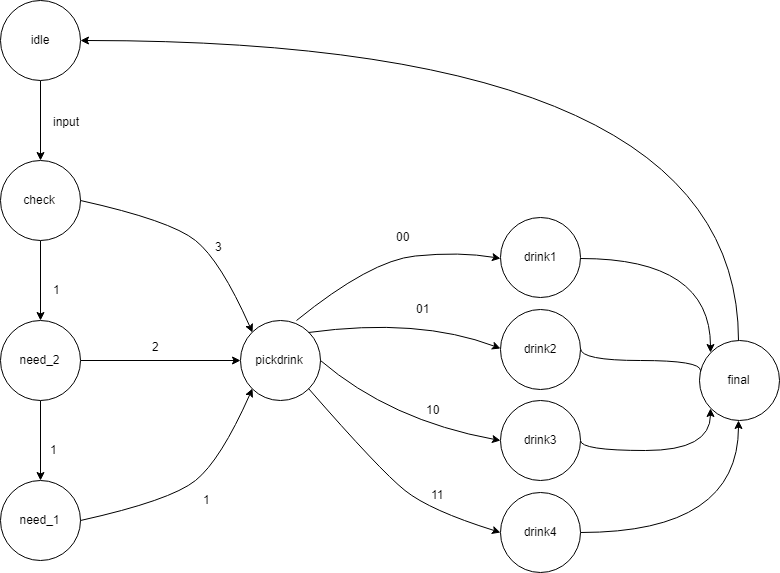

The diagram above was exported from draw.io. Its source (the exported page's mxGraphModel, read from the mxfile embedded in the PNG):
<mxGraphModel dx="1682" dy="768" grid="1" gridSize="10" guides="1" tooltips="1" connect="1" arrows="1" fold="1" page="1" pageScale="1" pageWidth="850" pageHeight="1100" math="0" shadow="0">
  <root>
    <mxCell id="0" />
    <mxCell id="1" parent="0" />
    <mxCell id="exX8NjJH90fbLt2L2zWt-9" value="" style="edgeStyle=orthogonalEdgeStyle;rounded=0;orthogonalLoop=1;jettySize=auto;html=1;" edge="1" parent="1" source="exX8NjJH90fbLt2L2zWt-5" target="exX8NjJH90fbLt2L2zWt-8">
      <mxGeometry relative="1" as="geometry" />
    </mxCell>
    <mxCell id="exX8NjJH90fbLt2L2zWt-5" value="idle" style="ellipse;whiteSpace=wrap;html=1;aspect=fixed;" vertex="1" parent="1">
      <mxGeometry x="-780" y="80" width="80" height="80" as="geometry" />
    </mxCell>
    <mxCell id="exX8NjJH90fbLt2L2zWt-11" value="" style="edgeStyle=orthogonalEdgeStyle;rounded=0;orthogonalLoop=1;jettySize=auto;html=1;" edge="1" parent="1" source="exX8NjJH90fbLt2L2zWt-8" target="exX8NjJH90fbLt2L2zWt-10">
      <mxGeometry relative="1" as="geometry" />
    </mxCell>
    <mxCell id="exX8NjJH90fbLt2L2zWt-8" value="check" style="ellipse;whiteSpace=wrap;html=1;aspect=fixed;" vertex="1" parent="1">
      <mxGeometry x="-780" y="240" width="80" height="80" as="geometry" />
    </mxCell>
    <mxCell id="exX8NjJH90fbLt2L2zWt-13" value="" style="edgeStyle=orthogonalEdgeStyle;rounded=0;orthogonalLoop=1;jettySize=auto;html=1;" edge="1" parent="1" source="exX8NjJH90fbLt2L2zWt-10" target="exX8NjJH90fbLt2L2zWt-12">
      <mxGeometry relative="1" as="geometry" />
    </mxCell>
    <mxCell id="exX8NjJH90fbLt2L2zWt-16" style="edgeStyle=orthogonalEdgeStyle;rounded=0;orthogonalLoop=1;jettySize=auto;html=1;exitX=1;exitY=0.5;exitDx=0;exitDy=0;entryX=0;entryY=0.5;entryDx=0;entryDy=0;" edge="1" parent="1" source="exX8NjJH90fbLt2L2zWt-10" target="exX8NjJH90fbLt2L2zWt-14">
      <mxGeometry relative="1" as="geometry" />
    </mxCell>
    <mxCell id="exX8NjJH90fbLt2L2zWt-10" value="need_2" style="ellipse;whiteSpace=wrap;html=1;aspect=fixed;" vertex="1" parent="1">
      <mxGeometry x="-780" y="400" width="80" height="80" as="geometry" />
    </mxCell>
    <mxCell id="exX8NjJH90fbLt2L2zWt-12" value="need_1" style="ellipse;whiteSpace=wrap;html=1;aspect=fixed;" vertex="1" parent="1">
      <mxGeometry x="-780" y="560" width="80" height="80" as="geometry" />
    </mxCell>
    <mxCell id="exX8NjJH90fbLt2L2zWt-14" value="pickdrink" style="ellipse;whiteSpace=wrap;html=1;aspect=fixed;" vertex="1" parent="1">
      <mxGeometry x="-540" y="400" width="80" height="80" as="geometry" />
    </mxCell>
    <mxCell id="exX8NjJH90fbLt2L2zWt-18" value="" style="curved=1;endArrow=classic;html=1;exitX=1;exitY=0.5;exitDx=0;exitDy=0;entryX=0;entryY=0;entryDx=0;entryDy=0;" edge="1" parent="1" source="exX8NjJH90fbLt2L2zWt-8" target="exX8NjJH90fbLt2L2zWt-14">
      <mxGeometry width="50" height="50" relative="1" as="geometry">
        <mxPoint x="-700" y="300" as="sourcePoint" />
        <mxPoint x="-650" y="250" as="targetPoint" />
        <Array as="points">
          <mxPoint x="-610" y="300" />
          <mxPoint x="-560" y="340" />
        </Array>
      </mxGeometry>
    </mxCell>
    <mxCell id="exX8NjJH90fbLt2L2zWt-19" value="" style="curved=1;endArrow=classic;html=1;entryX=0;entryY=1;entryDx=0;entryDy=0;exitX=1;exitY=0.5;exitDx=0;exitDy=0;" edge="1" parent="1" source="exX8NjJH90fbLt2L2zWt-12" target="exX8NjJH90fbLt2L2zWt-14">
      <mxGeometry width="50" height="50" relative="1" as="geometry">
        <mxPoint x="-680" y="540" as="sourcePoint" />
        <mxPoint x="-518" y="421.66666666666674" as="targetPoint" />
        <Array as="points">
          <mxPoint x="-610" y="580" />
          <mxPoint x="-560" y="540" />
        </Array>
      </mxGeometry>
    </mxCell>
    <mxCell id="exX8NjJH90fbLt2L2zWt-20" value="input" style="text;html=1;resizable=0;points=[];autosize=1;align=left;verticalAlign=top;spacingTop=-4;" vertex="1" parent="1">
      <mxGeometry x="-729" y="192" width="40" height="20" as="geometry" />
    </mxCell>
    <mxCell id="exX8NjJH90fbLt2L2zWt-21" value="1" style="text;html=1;resizable=0;points=[];autosize=1;align=left;verticalAlign=top;spacingTop=-4;" vertex="1" parent="1">
      <mxGeometry x="-729" y="360" width="20" height="20" as="geometry" />
    </mxCell>
    <mxCell id="exX8NjJH90fbLt2L2zWt-22" value="1" style="text;html=1;resizable=0;points=[];autosize=1;align=left;verticalAlign=top;spacingTop=-4;" vertex="1" parent="1">
      <mxGeometry x="-732" y="520" width="20" height="20" as="geometry" />
    </mxCell>
    <mxCell id="exX8NjJH90fbLt2L2zWt-23" value="1" style="text;html=1;resizable=0;points=[];autosize=1;align=left;verticalAlign=top;spacingTop=-4;" vertex="1" parent="1">
      <mxGeometry x="-579" y="570" width="20" height="20" as="geometry" />
    </mxCell>
    <mxCell id="exX8NjJH90fbLt2L2zWt-24" value="2" style="text;html=1;resizable=0;points=[];autosize=1;align=left;verticalAlign=top;spacingTop=-4;" vertex="1" parent="1">
      <mxGeometry x="-630" y="417" width="20" height="20" as="geometry" />
    </mxCell>
    <mxCell id="exX8NjJH90fbLt2L2zWt-25" value="3" style="text;html=1;resizable=0;points=[];autosize=1;align=left;verticalAlign=top;spacingTop=-4;" vertex="1" parent="1">
      <mxGeometry x="-567" y="317" width="20" height="20" as="geometry" />
    </mxCell>
    <mxCell id="exX8NjJH90fbLt2L2zWt-41" style="edgeStyle=orthogonalEdgeStyle;curved=1;rounded=0;orthogonalLoop=1;jettySize=auto;html=1;exitX=1;exitY=0.5;exitDx=0;exitDy=0;entryX=0;entryY=0;entryDx=0;entryDy=0;" edge="1" parent="1" source="exX8NjJH90fbLt2L2zWt-26" target="exX8NjJH90fbLt2L2zWt-40">
      <mxGeometry relative="1" as="geometry" />
    </mxCell>
    <mxCell id="exX8NjJH90fbLt2L2zWt-26" value="drink1" style="ellipse;whiteSpace=wrap;html=1;aspect=fixed;" vertex="1" parent="1">
      <mxGeometry x="-280" y="297" width="80" height="80" as="geometry" />
    </mxCell>
    <mxCell id="exX8NjJH90fbLt2L2zWt-42" style="edgeStyle=orthogonalEdgeStyle;curved=1;rounded=0;orthogonalLoop=1;jettySize=auto;html=1;exitX=1;exitY=0.5;exitDx=0;exitDy=0;entryX=0;entryY=0.5;entryDx=0;entryDy=0;" edge="1" parent="1" source="exX8NjJH90fbLt2L2zWt-28" target="exX8NjJH90fbLt2L2zWt-40">
      <mxGeometry relative="1" as="geometry">
        <Array as="points">
          <mxPoint x="-200" y="440" />
          <mxPoint x="-81" y="440" />
        </Array>
      </mxGeometry>
    </mxCell>
    <mxCell id="exX8NjJH90fbLt2L2zWt-28" value="drink2" style="ellipse;whiteSpace=wrap;html=1;aspect=fixed;" vertex="1" parent="1">
      <mxGeometry x="-280" y="388.5" width="80" height="80" as="geometry" />
    </mxCell>
    <mxCell id="exX8NjJH90fbLt2L2zWt-45" style="edgeStyle=orthogonalEdgeStyle;curved=1;rounded=0;orthogonalLoop=1;jettySize=auto;html=1;exitX=1;exitY=0.5;exitDx=0;exitDy=0;entryX=0;entryY=1;entryDx=0;entryDy=0;" edge="1" parent="1" source="exX8NjJH90fbLt2L2zWt-29" target="exX8NjJH90fbLt2L2zWt-40">
      <mxGeometry relative="1" as="geometry">
        <Array as="points">
          <mxPoint x="-200" y="530" />
          <mxPoint x="-70" y="530" />
        </Array>
      </mxGeometry>
    </mxCell>
    <mxCell id="exX8NjJH90fbLt2L2zWt-29" value="drink3" style="ellipse;whiteSpace=wrap;html=1;aspect=fixed;" vertex="1" parent="1">
      <mxGeometry x="-280" y="480" width="80" height="80" as="geometry" />
    </mxCell>
    <mxCell id="exX8NjJH90fbLt2L2zWt-46" style="edgeStyle=orthogonalEdgeStyle;curved=1;rounded=0;orthogonalLoop=1;jettySize=auto;html=1;exitX=1;exitY=0.5;exitDx=0;exitDy=0;entryX=0.5;entryY=1;entryDx=0;entryDy=0;" edge="1" parent="1" source="exX8NjJH90fbLt2L2zWt-30" target="exX8NjJH90fbLt2L2zWt-40">
      <mxGeometry relative="1" as="geometry" />
    </mxCell>
    <mxCell id="exX8NjJH90fbLt2L2zWt-30" value="drink4" style="ellipse;whiteSpace=wrap;html=1;aspect=fixed;" vertex="1" parent="1">
      <mxGeometry x="-280" y="571.5" width="80" height="80" as="geometry" />
    </mxCell>
    <mxCell id="exX8NjJH90fbLt2L2zWt-32" value="" style="curved=1;endArrow=classic;html=1;exitX=1;exitY=1;exitDx=0;exitDy=0;entryX=0;entryY=0.5;entryDx=0;entryDy=0;" edge="1" parent="1" source="exX8NjJH90fbLt2L2zWt-14" target="exX8NjJH90fbLt2L2zWt-30">
      <mxGeometry width="50" height="50" relative="1" as="geometry">
        <mxPoint x="-490.16666666666663" y="530" as="sourcePoint" />
        <mxPoint x="-318.5" y="661.6666666666667" as="targetPoint" />
        <Array as="points">
          <mxPoint x="-400.5" y="550" />
          <mxPoint x="-350.5" y="590" />
        </Array>
      </mxGeometry>
    </mxCell>
    <mxCell id="exX8NjJH90fbLt2L2zWt-33" value="" style="curved=1;endArrow=classic;html=1;exitX=1;exitY=0.5;exitDx=0;exitDy=0;entryX=0;entryY=0.5;entryDx=0;entryDy=0;" edge="1" parent="1" source="exX8NjJH90fbLt2L2zWt-14" target="exX8NjJH90fbLt2L2zWt-29">
      <mxGeometry width="50" height="50" relative="1" as="geometry">
        <mxPoint x="-505.16666666666663" y="524" as="sourcePoint" />
        <mxPoint x="-333.5" y="655.6666666666666" as="targetPoint" />
        <Array as="points">
          <mxPoint x="-390" y="500" />
        </Array>
      </mxGeometry>
    </mxCell>
    <mxCell id="exX8NjJH90fbLt2L2zWt-34" value="" style="curved=1;endArrow=classic;html=1;exitX=1;exitY=0;exitDx=0;exitDy=0;entryX=0;entryY=0.5;entryDx=0;entryDy=0;" edge="1" parent="1" source="exX8NjJH90fbLt2L2zWt-14" target="exX8NjJH90fbLt2L2zWt-28">
      <mxGeometry width="50" height="50" relative="1" as="geometry">
        <mxPoint x="-451.66666666666663" y="377" as="sourcePoint" />
        <mxPoint x="-280" y="508.66666666666663" as="targetPoint" />
        <Array as="points">
          <mxPoint x="-362" y="397" />
        </Array>
      </mxGeometry>
    </mxCell>
    <mxCell id="exX8NjJH90fbLt2L2zWt-35" value="" style="curved=1;endArrow=classic;html=1;exitX=0.696;exitY=-0.004;exitDx=0;exitDy=0;entryX=0;entryY=0.5;entryDx=0;entryDy=0;exitPerimeter=0;" edge="1" parent="1" source="exX8NjJH90fbLt2L2zWt-14" target="exX8NjJH90fbLt2L2zWt-26">
      <mxGeometry width="50" height="50" relative="1" as="geometry">
        <mxPoint x="-460.16666666666663" y="271" as="sourcePoint" />
        <mxPoint x="-288.5" y="402.66666666666663" as="targetPoint" />
        <Array as="points">
          <mxPoint x="-410" y="340" />
          <mxPoint x="-320.5" y="331" />
        </Array>
      </mxGeometry>
    </mxCell>
    <mxCell id="exX8NjJH90fbLt2L2zWt-36" value="00" style="text;html=1;resizable=0;points=[];autosize=1;align=left;verticalAlign=top;spacingTop=-4;" vertex="1" parent="1">
      <mxGeometry x="-386" y="307" width="30" height="20" as="geometry" />
    </mxCell>
    <mxCell id="exX8NjJH90fbLt2L2zWt-37" value="01" style="text;html=1;resizable=0;points=[];autosize=1;align=left;verticalAlign=top;spacingTop=-4;" vertex="1" parent="1">
      <mxGeometry x="-366" y="378.5" width="30" height="20" as="geometry" />
    </mxCell>
    <mxCell id="exX8NjJH90fbLt2L2zWt-38" value="10" style="text;html=1;resizable=0;points=[];autosize=1;align=left;verticalAlign=top;spacingTop=-4;" vertex="1" parent="1">
      <mxGeometry x="-356" y="480" width="30" height="20" as="geometry" />
    </mxCell>
    <mxCell id="exX8NjJH90fbLt2L2zWt-39" value="11" style="text;html=1;resizable=0;points=[];autosize=1;align=left;verticalAlign=top;spacingTop=-4;" vertex="1" parent="1">
      <mxGeometry x="-351" y="565" width="30" height="20" as="geometry" />
    </mxCell>
    <mxCell id="exX8NjJH90fbLt2L2zWt-47" style="edgeStyle=orthogonalEdgeStyle;curved=1;rounded=0;orthogonalLoop=1;jettySize=auto;html=1;exitX=0.5;exitY=0;exitDx=0;exitDy=0;entryX=1;entryY=0.5;entryDx=0;entryDy=0;" edge="1" parent="1" source="exX8NjJH90fbLt2L2zWt-40" target="exX8NjJH90fbLt2L2zWt-5">
      <mxGeometry relative="1" as="geometry" />
    </mxCell>
    <mxCell id="exX8NjJH90fbLt2L2zWt-40" value="final" style="ellipse;whiteSpace=wrap;html=1;aspect=fixed;" vertex="1" parent="1">
      <mxGeometry x="-81.5" y="420" width="80" height="80" as="geometry" />
    </mxCell>
  </root>
</mxGraphModel>